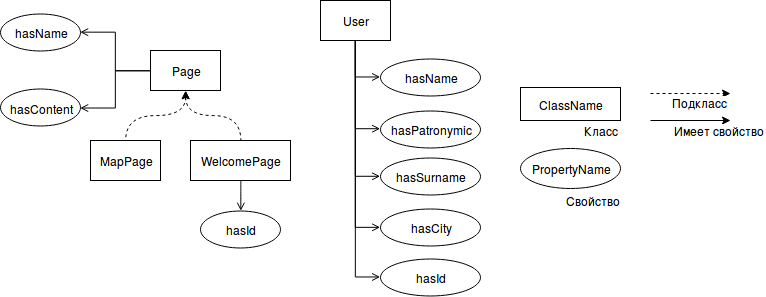

The diagram above was exported from draw.io. Its source (the exported page's mxGraphModel, read from the mxfile embedded in the PNG):
<mxGraphModel dx="950" dy="538" grid="1" gridSize="10" guides="1" tooltips="1" connect="1" arrows="1" fold="1" page="1" pageScale="1" pageWidth="1169" pageHeight="826" background="#ffffff" math="0" shadow="0">
  <root>
    <mxCell id="0" />
    <mxCell id="1" parent="0" />
    <mxCell id="8" style="edgeStyle=orthogonalEdgeStyle;curved=1;html=1;exitX=0.5;exitY=1;entryX=0.5;entryY=0;startArrow=classic;startFill=1;endArrow=none;endFill=0;jettySize=auto;orthogonalLoop=1;dashed=1;" edge="1" parent="1" source="2" target="6">
      <mxGeometry relative="1" as="geometry" />
    </mxCell>
    <mxCell id="9" style="edgeStyle=orthogonalEdgeStyle;curved=1;html=1;exitX=0.5;exitY=1;entryX=0.5;entryY=0;startArrow=classic;startFill=1;endArrow=none;endFill=0;jettySize=auto;orthogonalLoop=1;dashed=1;" edge="1" parent="1" source="2" target="7">
      <mxGeometry relative="1" as="geometry" />
    </mxCell>
    <mxCell id="14" style="edgeStyle=orthogonalEdgeStyle;html=1;exitX=0;exitY=0.5;entryX=1;entryY=0.5;startArrow=none;startFill=0;endArrow=open;endFill=0;jettySize=auto;orthogonalLoop=1;rounded=0;" edge="1" parent="1" source="2" target="11">
      <mxGeometry relative="1" as="geometry" />
    </mxCell>
    <mxCell id="17" style="edgeStyle=orthogonalEdgeStyle;html=1;exitX=0;exitY=0.5;entryX=1;entryY=0.5;startArrow=none;startFill=0;endArrow=open;endFill=0;jettySize=auto;orthogonalLoop=1;rounded=0;" edge="1" parent="1" source="2" target="16">
      <mxGeometry relative="1" as="geometry" />
    </mxCell>
    <mxCell id="2" value="Page" style="whiteSpace=wrap;html=1;labelBackgroundColor=none;align=center;" vertex="1" parent="1">
      <mxGeometry x="410" y="210" width="70" height="40" as="geometry" />
    </mxCell>
    <mxCell id="6" value="MapPage" style="whiteSpace=wrap;html=1;labelBackgroundColor=none;align=center;" vertex="1" parent="1">
      <mxGeometry x="350" y="300" width="70" height="40" as="geometry" />
    </mxCell>
    <mxCell id="15" style="edgeStyle=orthogonalEdgeStyle;curved=1;html=1;exitX=0.5;exitY=1;entryX=0.5;entryY=0;startArrow=none;startFill=0;endArrow=open;endFill=0;jettySize=auto;orthogonalLoop=1;" edge="1" parent="1" source="7" target="13">
      <mxGeometry relative="1" as="geometry" />
    </mxCell>
    <mxCell id="7" value="WelcomePage" style="whiteSpace=wrap;html=1;labelBackgroundColor=none;align=center;" vertex="1" parent="1">
      <mxGeometry x="450" y="300" width="100" height="40" as="geometry" />
    </mxCell>
    <mxCell id="10" value="" style="endArrow=classic;html=1;dashed=1;" edge="1" parent="1">
      <mxGeometry width="50" height="50" relative="1" as="geometry">
        <mxPoint x="910" y="253" as="sourcePoint" />
        <mxPoint x="990" y="253" as="targetPoint" />
      </mxGeometry>
    </mxCell>
    <mxCell id="35" value="Подкласс" style="text;html=1;resizable=0;points=[];align=center;verticalAlign=middle;labelBackgroundColor=#ffffff;" vertex="1" connectable="0" parent="10">
      <mxGeometry x="-0.1321" y="-2" relative="1" as="geometry">
        <mxPoint x="15" y="7" as="offset" />
      </mxGeometry>
    </mxCell>
    <mxCell id="11" value="hasContent" style="ellipse;whiteSpace=wrap;html=1;labelBackgroundColor=none;align=center;" vertex="1" parent="1">
      <mxGeometry x="260" y="249" width="80" height="37" as="geometry" />
    </mxCell>
    <mxCell id="13" value="hasId" style="ellipse;whiteSpace=wrap;html=1;labelBackgroundColor=none;align=center;" vertex="1" parent="1">
      <mxGeometry x="460" y="370" width="80" height="37" as="geometry" />
    </mxCell>
    <mxCell id="16" value="hasName" style="ellipse;whiteSpace=wrap;html=1;labelBackgroundColor=none;align=center;" vertex="1" parent="1">
      <mxGeometry x="260" y="173" width="80" height="37" as="geometry" />
    </mxCell>
    <mxCell id="30" style="edgeStyle=orthogonalEdgeStyle;rounded=0;html=1;exitX=0.5;exitY=1;entryX=0;entryY=0.5;startArrow=none;startFill=0;endArrow=open;endFill=0;jettySize=auto;orthogonalLoop=1;" edge="1" parent="1" source="18" target="21">
      <mxGeometry relative="1" as="geometry" />
    </mxCell>
    <mxCell id="31" style="edgeStyle=orthogonalEdgeStyle;rounded=0;html=1;exitX=0.5;exitY=1;entryX=0;entryY=0.5;startArrow=none;startFill=0;endArrow=open;endFill=0;jettySize=auto;orthogonalLoop=1;" edge="1" parent="1" source="18" target="19">
      <mxGeometry relative="1" as="geometry" />
    </mxCell>
    <mxCell id="32" style="edgeStyle=orthogonalEdgeStyle;rounded=0;html=1;exitX=0.5;exitY=1;entryX=0;entryY=0.5;startArrow=none;startFill=0;endArrow=open;endFill=0;jettySize=auto;orthogonalLoop=1;" edge="1" parent="1" source="18" target="23">
      <mxGeometry relative="1" as="geometry" />
    </mxCell>
    <mxCell id="33" style="edgeStyle=orthogonalEdgeStyle;rounded=0;html=1;exitX=0.5;exitY=1;entryX=0;entryY=0.5;startArrow=none;startFill=0;endArrow=open;endFill=0;jettySize=auto;orthogonalLoop=1;" edge="1" parent="1" source="18" target="25">
      <mxGeometry relative="1" as="geometry" />
    </mxCell>
    <mxCell id="34" style="edgeStyle=orthogonalEdgeStyle;rounded=0;html=1;exitX=0.5;exitY=1;entryX=0;entryY=0.5;startArrow=none;startFill=0;endArrow=open;endFill=0;jettySize=auto;orthogonalLoop=1;" edge="1" parent="1" source="18" target="26">
      <mxGeometry relative="1" as="geometry" />
    </mxCell>
    <mxCell id="18" value="User" style="whiteSpace=wrap;html=1;labelBackgroundColor=none;align=center;" vertex="1" parent="1">
      <mxGeometry x="580" y="160" width="70" height="40" as="geometry" />
    </mxCell>
    <mxCell id="19" value="hasName" style="ellipse;whiteSpace=wrap;html=1;labelBackgroundColor=none;align=center;" vertex="1" parent="1">
      <mxGeometry x="640" y="218" width="100" height="37" as="geometry" />
    </mxCell>
    <mxCell id="21" value="&lt;span&gt;hasPatronymic&lt;/span&gt;" style="ellipse;whiteSpace=wrap;html=1;labelBackgroundColor=none;align=center;" vertex="1" parent="1">
      <mxGeometry x="640" y="270" width="100" height="37" as="geometry" />
    </mxCell>
    <mxCell id="23" value="&lt;span&gt;hasSurname&lt;/span&gt;" style="ellipse;whiteSpace=wrap;html=1;labelBackgroundColor=none;align=center;" vertex="1" parent="1">
      <mxGeometry x="640" y="317" width="100" height="37" as="geometry" />
    </mxCell>
    <mxCell id="25" value="&lt;span&gt;hasCity&lt;/span&gt;" style="ellipse;whiteSpace=wrap;html=1;labelBackgroundColor=none;align=center;" vertex="1" parent="1">
      <mxGeometry x="640" y="368" width="100" height="37" as="geometry" />
    </mxCell>
    <mxCell id="26" value="hasId" style="ellipse;whiteSpace=wrap;html=1;labelBackgroundColor=none;align=center;" vertex="1" parent="1">
      <mxGeometry x="640" y="418" width="100" height="37" as="geometry" />
    </mxCell>
    <mxCell id="36" value="" style="endArrow=classic;html=1;" edge="1" parent="1">
      <mxGeometry width="50" height="50" relative="1" as="geometry">
        <mxPoint x="910" y="280" as="sourcePoint" />
        <mxPoint x="990" y="280" as="targetPoint" />
      </mxGeometry>
    </mxCell>
    <mxCell id="37" value="Имеет свойство" style="text;html=1;resizable=0;points=[];align=center;verticalAlign=middle;labelBackgroundColor=#ffffff;" vertex="1" connectable="0" parent="36">
      <mxGeometry x="-0.1321" y="-2" relative="1" as="geometry">
        <mxPoint x="34" y="8" as="offset" />
      </mxGeometry>
    </mxCell>
    <mxCell id="38" value="ClassName" style="whiteSpace=wrap;html=1;labelBackgroundColor=none;align=center;" vertex="1" parent="1">
      <mxGeometry x="780" y="247" width="100" height="33" as="geometry" />
    </mxCell>
    <mxCell id="39" value="Класс" style="text;html=1;strokeColor=none;fillColor=none;align=center;verticalAlign=middle;whiteSpace=wrap;labelBackgroundColor=none;" vertex="1" parent="1">
      <mxGeometry x="840" y="280" width="40" height="20" as="geometry" />
    </mxCell>
    <mxCell id="40" value="PropertyName" style="ellipse;whiteSpace=wrap;html=1;labelBackgroundColor=none;align=center;" vertex="1" parent="1">
      <mxGeometry x="780" y="308" width="100" height="40" as="geometry" />
    </mxCell>
    <mxCell id="41" value="Свойство" style="text;html=1;strokeColor=none;fillColor=none;align=center;verticalAlign=middle;whiteSpace=wrap;labelBackgroundColor=none;" vertex="1" parent="1">
      <mxGeometry x="832" y="350" width="40" height="20" as="geometry" />
    </mxCell>
  </root>
</mxGraphModel>